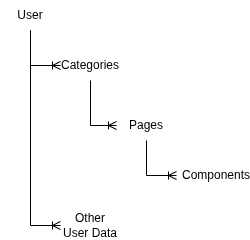

The diagram above was exported from draw.io. Its source (the exported page's mxGraphModel, read from the mxfile embedded in the PNG):
<mxGraphModel dx="1030" dy="590" grid="1" gridSize="10" guides="1" tooltips="1" connect="1" arrows="1" fold="1" page="1" pageScale="1" pageWidth="827" pageHeight="1169" math="0" shadow="0">
  <root>
    <mxCell id="0" />
    <mxCell id="1" parent="0" />
    <mxCell id="UxO2ArjpTswGTuoo3FPl-1" parent="1" style="text;html=1;whiteSpace=wrap;strokeColor=none;fillColor=none;align=center;verticalAlign=middle;rounded=0;" value="User" vertex="1">
      <mxGeometry height="30" width="60" x="384" y="30" as="geometry" />
    </mxCell>
    <mxCell id="UxO2ArjpTswGTuoo3FPl-4" parent="1" style="text;html=1;whiteSpace=wrap;strokeColor=none;fillColor=none;align=center;verticalAlign=middle;rounded=0;" value="Categories" vertex="1">
      <mxGeometry height="30" width="60" x="444" y="80" as="geometry" />
    </mxCell>
    <mxCell id="UxO2ArjpTswGTuoo3FPl-5" parent="1" style="text;html=1;whiteSpace=wrap;strokeColor=none;fillColor=none;align=center;verticalAlign=middle;rounded=0;" value="Pages" vertex="1">
      <mxGeometry height="30" width="60" x="500" y="140" as="geometry" />
    </mxCell>
    <mxCell id="UxO2ArjpTswGTuoo3FPl-7" parent="1" style="text;html=1;whiteSpace=wrap;strokeColor=none;fillColor=none;align=center;verticalAlign=middle;rounded=0;" value="Other User Data" vertex="1">
      <mxGeometry height="30" width="60" x="444" y="240" as="geometry" />
    </mxCell>
    <mxCell id="UxO2ArjpTswGTuoo3FPl-10" edge="1" parent="1" source="UxO2ArjpTswGTuoo3FPl-1" style="edgeStyle=orthogonalEdgeStyle;fontSize=12;html=1;endArrow=ERoneToMany;rounded=0;exitX=0.5;exitY=1;exitDx=0;exitDy=0;entryX=0;entryY=0.5;entryDx=0;entryDy=0;" target="UxO2ArjpTswGTuoo3FPl-4" value="">
      <mxGeometry height="100" relative="1" width="100" as="geometry">
        <mxPoint x="390" y="230" as="sourcePoint" />
        <mxPoint x="430" y="100" as="targetPoint" />
      </mxGeometry>
    </mxCell>
    <mxCell id="UxO2ArjpTswGTuoo3FPl-12" edge="1" parent="1" source="UxO2ArjpTswGTuoo3FPl-4" style="edgeStyle=orthogonalEdgeStyle;fontSize=12;html=1;endArrow=ERoneToMany;rounded=0;exitX=0.5;exitY=1;exitDx=0;exitDy=0;entryX=0;entryY=0.5;entryDx=0;entryDy=0;" target="UxO2ArjpTswGTuoo3FPl-5" value="">
      <mxGeometry height="100" relative="1" width="100" as="geometry">
        <mxPoint x="390" y="230" as="sourcePoint" />
        <mxPoint x="490" y="130" as="targetPoint" />
      </mxGeometry>
    </mxCell>
    <mxCell id="UxO2ArjpTswGTuoo3FPl-13" edge="1" parent="1" source="UxO2ArjpTswGTuoo3FPl-5" style="edgeStyle=orthogonalEdgeStyle;fontSize=12;html=1;endArrow=ERoneToMany;rounded=0;exitX=0.5;exitY=1;exitDx=0;exitDy=0;entryX=0;entryY=0.5;entryDx=0;entryDy=0;" value="">
      <mxGeometry height="100" relative="1" width="100" as="geometry">
        <Array as="points">
          <mxPoint x="530" y="205" />
        </Array>
        <mxPoint x="390" y="230" as="sourcePoint" />
        <mxPoint x="560" y="205" as="targetPoint" />
      </mxGeometry>
    </mxCell>
    <mxCell id="UxO2ArjpTswGTuoo3FPl-14" edge="1" parent="1" source="UxO2ArjpTswGTuoo3FPl-1" style="edgeStyle=orthogonalEdgeStyle;fontSize=12;html=1;endArrow=ERoneToMany;rounded=0;exitX=0.5;exitY=1;exitDx=0;exitDy=0;entryX=0;entryY=0.5;entryDx=0;entryDy=0;" target="UxO2ArjpTswGTuoo3FPl-7" value="">
      <mxGeometry height="100" relative="1" width="100" as="geometry">
        <mxPoint x="390" y="230" as="sourcePoint" />
        <mxPoint x="490" y="130" as="targetPoint" />
      </mxGeometry>
    </mxCell>
    <mxCell id="UxO2ArjpTswGTuoo3FPl-15" parent="1" style="text;html=1;whiteSpace=wrap;strokeColor=none;fillColor=none;align=center;verticalAlign=middle;rounded=0;" value="Components" vertex="1">
      <mxGeometry height="30" width="60" x="570" y="190" as="geometry" />
    </mxCell>
  </root>
</mxGraphModel>